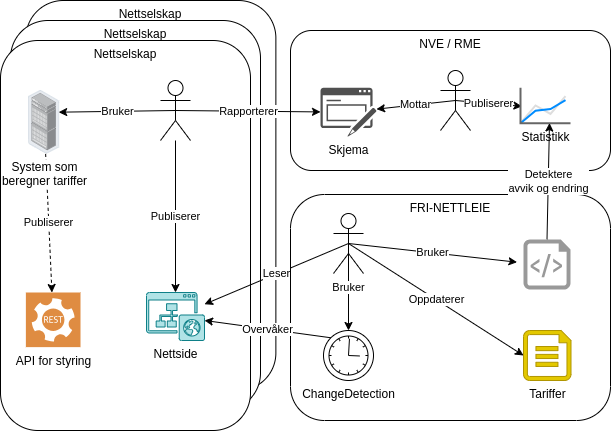

The diagram above was exported from draw.io. Its source (the exported page's mxGraphModel, read from the mxfile embedded in the PNG):
<mxGraphModel dx="777" dy="1588" grid="1" gridSize="10" guides="1" tooltips="1" connect="1" arrows="1" fold="1" page="1" pageScale="1" pageWidth="850" pageHeight="1100" math="0" shadow="0">
  <root>
    <mxCell id="0" />
    <mxCell id="1" parent="0" />
    <mxCell id="33" value="Nettselskap" style="rounded=1;whiteSpace=wrap;html=1;verticalAlign=top;" parent="1" vertex="1">
      <mxGeometry x="35.37" y="-30" width="250" height="390" as="geometry" />
    </mxCell>
    <mxCell id="32" value="Nettselskap" style="rounded=1;whiteSpace=wrap;html=1;verticalAlign=top;" parent="1" vertex="1">
      <mxGeometry x="20" y="-10" width="250" height="390" as="geometry" />
    </mxCell>
    <mxCell id="2" value="Nettselskap" style="rounded=1;whiteSpace=wrap;html=1;verticalAlign=top;" parent="1" vertex="1">
      <mxGeometry x="10" y="10" width="250" height="390" as="geometry" />
    </mxCell>
    <mxCell id="13" value="FRI-NETTLEIE" style="rounded=1;whiteSpace=wrap;html=1;verticalAlign=top;" parent="1" vertex="1">
      <mxGeometry x="300" y="164" width="320" height="226" as="geometry" />
    </mxCell>
    <mxCell id="8" value="NVE / RME" style="rounded=1;whiteSpace=wrap;html=1;verticalAlign=top;" parent="1" vertex="1">
      <mxGeometry x="300" width="320" height="140" as="geometry" />
    </mxCell>
    <mxCell id="31" value="Publiserer" style="edgeStyle=none;html=1;dashed=1;" parent="1" source="4" target="30" edge="1">
      <mxGeometry relative="1" as="geometry" />
    </mxCell>
    <mxCell id="4" value="System som&lt;br&gt;beregner tariffer" style="points=[];aspect=fixed;html=1;align=center;shadow=0;dashed=0;image;image=img/lib/allied_telesis/storage/Datacenter_Server_Rack_EoR.svg;" parent="1" vertex="1">
      <mxGeometry x="38" y="60" width="31.37" height="63.4" as="geometry" />
    </mxCell>
    <mxCell id="5" value="Nettside" style="sketch=0;pointerEvents=1;shadow=0;dashed=0;html=1;strokeColor=#0e8088;fillColor=#b0e3e6;labelPosition=center;verticalLabelPosition=bottom;verticalAlign=top;outlineConnect=0;align=center;shape=mxgraph.office.sites.website_public;" parent="1" vertex="1">
      <mxGeometry x="156" y="262" width="58" height="48" as="geometry" />
    </mxCell>
    <mxCell id="20" value="Publiserer" style="edgeStyle=none;html=1;rounded=1;shadow=0;jumpStyle=none;" parent="1" source="6" target="5" edge="1">
      <mxGeometry relative="1" as="geometry" />
    </mxCell>
    <mxCell id="21" value="Rapporterer" style="edgeStyle=none;rounded=1;sketch=0;jumpStyle=none;html=1;exitX=0.5;exitY=0.5;exitDx=0;exitDy=0;exitPerimeter=0;shadow=0;" parent="1" source="6" target="9" edge="1">
      <mxGeometry relative="1" as="geometry" />
    </mxCell>
    <mxCell id="22" value="Bruker" style="edgeStyle=none;rounded=1;sketch=0;jumpStyle=none;html=1;exitX=0.5;exitY=0.5;exitDx=0;exitDy=0;exitPerimeter=0;entryX=0.962;entryY=0.342;entryDx=0;entryDy=0;entryPerimeter=0;shadow=0;" parent="1" source="6" target="4" edge="1">
      <mxGeometry relative="1" as="geometry" />
    </mxCell>
    <mxCell id="6" value="" style="shape=umlActor;verticalLabelPosition=bottom;verticalAlign=top;html=1;outlineConnect=0;" parent="1" vertex="1">
      <mxGeometry x="170" y="50" width="30" height="60" as="geometry" />
    </mxCell>
    <mxCell id="9" value="Skjema" style="sketch=0;pointerEvents=1;shadow=0;dashed=0;html=1;strokeColor=none;fillColor=#505050;labelPosition=center;verticalLabelPosition=bottom;verticalAlign=top;outlineConnect=0;align=center;shape=mxgraph.office.concepts.form;" parent="1" vertex="1">
      <mxGeometry x="330" y="57.2" width="56" height="49" as="geometry" />
    </mxCell>
    <mxCell id="24" value="Mottar" style="edgeStyle=none;rounded=1;sketch=0;jumpStyle=none;html=1;exitX=0.5;exitY=0.5;exitDx=0;exitDy=0;exitPerimeter=0;shadow=0;" parent="1" source="10" target="9" edge="1">
      <mxGeometry relative="1" as="geometry" />
    </mxCell>
    <mxCell id="25" value="Publiserer" style="edgeStyle=none;rounded=1;sketch=0;jumpStyle=none;html=1;exitX=0.5;exitY=0.5;exitDx=0;exitDy=0;exitPerimeter=0;entryX=0.03;entryY=0.525;entryDx=0;entryDy=0;entryPerimeter=0;shadow=0;" parent="1" source="10" target="11" edge="1">
      <mxGeometry relative="1" as="geometry" />
    </mxCell>
    <mxCell id="10" value="" style="shape=umlActor;verticalLabelPosition=bottom;verticalAlign=top;html=1;outlineConnect=0;" parent="1" vertex="1">
      <mxGeometry x="450" y="40" width="30" height="60" as="geometry" />
    </mxCell>
    <mxCell id="11" value="Statistikk" style="verticalLabelPosition=bottom;shadow=0;dashed=0;align=center;html=1;verticalAlign=top;strokeWidth=1;shape=mxgraph.mockup.graphics.lineChart;strokeColor2=#666666;strokeColor3=#008cff;strokeColor4=#dddddd;strokeColor=none;" parent="1" vertex="1">
      <mxGeometry x="530" y="57.2" width="50" height="35.5" as="geometry" />
    </mxCell>
    <mxCell id="26" value="Bruker" style="edgeStyle=none;rounded=1;sketch=0;jumpStyle=none;html=1;exitX=0.5;exitY=0.5;exitDx=0;exitDy=0;exitPerimeter=0;entryX=0.5;entryY=0;entryDx=0;entryDy=0;entryPerimeter=0;shadow=0;" parent="1" source="14" target="16" edge="1">
      <mxGeometry relative="1" as="geometry" />
    </mxCell>
    <mxCell id="28" value="Bruker" style="edgeStyle=none;rounded=1;sketch=0;jumpStyle=none;html=1;exitX=0.5;exitY=0.5;exitDx=0;exitDy=0;exitPerimeter=0;entryX=-0.138;entryY=0.454;entryDx=0;entryDy=0;entryPerimeter=0;shadow=0;" parent="1" source="14" target="15" edge="1">
      <mxGeometry relative="1" as="geometry" />
    </mxCell>
    <mxCell id="29" value="Oppdaterer" style="edgeStyle=none;rounded=1;sketch=0;jumpStyle=none;html=1;exitX=0.5;exitY=0.5;exitDx=0;exitDy=0;exitPerimeter=0;entryX=0;entryY=0.5;entryDx=0;entryDy=0;entryPerimeter=0;shadow=0;" parent="1" source="14" target="17" edge="1">
      <mxGeometry relative="1" as="geometry" />
    </mxCell>
    <mxCell id="34" value="Leser" style="edgeStyle=none;html=1;exitX=0.5;exitY=0.5;exitDx=0;exitDy=0;exitPerimeter=0;" edge="1" parent="1" source="14" target="5">
      <mxGeometry relative="1" as="geometry" />
    </mxCell>
    <mxCell id="14" value="" style="shape=umlActor;verticalLabelPosition=bottom;verticalAlign=top;html=1;outlineConnect=0;" parent="1" vertex="1">
      <mxGeometry x="343" y="183" width="30" height="60" as="geometry" />
    </mxCell>
    <mxCell id="23" value="Detektere&lt;br&gt;avvik og endring" style="edgeStyle=none;rounded=1;sketch=0;jumpStyle=none;html=1;exitX=0.5;exitY=0;exitDx=0;exitDy=0;exitPerimeter=0;entryX=0.58;entryY=0.995;entryDx=0;entryDy=0;entryPerimeter=0;shadow=0;" parent="1" source="15" target="11" edge="1">
      <mxGeometry relative="1" as="geometry" />
    </mxCell>
    <mxCell id="15" value="" style="sketch=0;aspect=fixed;pointerEvents=1;shadow=0;dashed=0;html=1;strokeColor=none;labelPosition=center;verticalLabelPosition=bottom;verticalAlign=top;align=center;fillColor=#999999;shape=mxgraph.azure.script_file" parent="1" vertex="1">
      <mxGeometry x="533" y="209" width="47" height="50" as="geometry" />
    </mxCell>
    <mxCell id="27" value="Overvåker" style="edgeStyle=none;rounded=1;sketch=0;jumpStyle=none;html=1;exitX=0.145;exitY=0.145;exitDx=0;exitDy=0;exitPerimeter=0;shadow=0;" parent="1" source="16" target="5" edge="1">
      <mxGeometry relative="1" as="geometry" />
    </mxCell>
    <mxCell id="16" value="ChangeDetection" style="points=[[0.145,0.145,0],[0.5,0,0],[0.855,0.145,0],[1,0.5,0],[0.855,0.855,0],[0.5,1,0],[0.145,0.855,0],[0,0.5,0]];shape=mxgraph.bpmn.event;html=1;verticalLabelPosition=bottom;labelBackgroundColor=#ffffff;verticalAlign=top;align=center;perimeter=ellipsePerimeter;outlineConnect=0;aspect=fixed;outline=standard;symbol=timer;fillColor=none;" parent="1" vertex="1">
      <mxGeometry x="333" y="300" width="50" height="50" as="geometry" />
    </mxCell>
    <mxCell id="17" value="Tariffer" style="verticalLabelPosition=bottom;html=1;verticalAlign=top;align=center;strokeColor=#B09500;fillColor=#e3c800;shape=mxgraph.azure.cloud_services_configuration_file;pointerEvents=1;fontColor=#000000;" parent="1" vertex="1">
      <mxGeometry x="533" y="300" width="47.5" height="50" as="geometry" />
    </mxCell>
    <mxCell id="30" value="API for styring" style="sketch=0;pointerEvents=1;shadow=0;dashed=0;html=1;strokeColor=none;fillColor=#DF8C42;labelPosition=center;verticalLabelPosition=bottom;verticalAlign=top;align=center;outlineConnect=0;shape=mxgraph.veeam2.restful_api;" parent="1" vertex="1">
      <mxGeometry x="35.37" y="262" width="54.63" height="54.63" as="geometry" />
    </mxCell>
  </root>
</mxGraphModel>